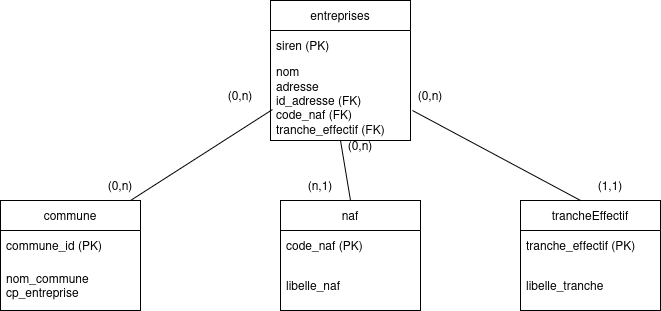

The diagram above was exported from draw.io. Its source (the exported page's mxGraphModel, read from the mxfile embedded in the PNG):
<mxGraphModel dx="1301" dy="795" grid="1" gridSize="10" guides="1" tooltips="1" connect="1" arrows="1" fold="1" page="1" pageScale="1" pageWidth="2339" pageHeight="3300" math="0" shadow="0">
  <root>
    <mxCell id="0" />
    <mxCell id="1" parent="0" />
    <mxCell id="uzVZjfcpoa1yERkwS9KU-2" parent="1" style="swimlane;fontStyle=0;childLayout=stackLayout;horizontal=1;startSize=30;horizontalStack=0;resizeParent=1;resizeParentMax=0;resizeLast=0;collapsible=1;marginBottom=0;whiteSpace=wrap;html=1;" value="entreprises" vertex="1">
      <mxGeometry height="140" width="140" x="610" y="190" as="geometry" />
    </mxCell>
    <mxCell id="uzVZjfcpoa1yERkwS9KU-3" parent="uzVZjfcpoa1yERkwS9KU-2" style="text;strokeColor=none;fillColor=none;align=left;verticalAlign=middle;spacingLeft=4;spacingRight=4;overflow=hidden;points=[[0,0.5],[1,0.5]];portConstraint=eastwest;rotatable=0;whiteSpace=wrap;html=1;" value="siren (PK)" vertex="1">
      <mxGeometry height="30" width="140" y="30" as="geometry" />
    </mxCell>
    <mxCell id="uzVZjfcpoa1yERkwS9KU-5" parent="uzVZjfcpoa1yERkwS9KU-2" style="text;strokeColor=none;fillColor=none;align=left;verticalAlign=middle;spacingLeft=4;spacingRight=4;overflow=hidden;points=[[0,0.5],[1,0.5]];portConstraint=eastwest;rotatable=0;whiteSpace=wrap;html=1;" value="&lt;div&gt;nom&lt;/div&gt;&lt;div&gt;adresse&lt;/div&gt;&lt;div&gt;id_adresse (FK)&lt;/div&gt;&lt;div&gt;code_naf (FK)&lt;/div&gt;&lt;div&gt;tranche_effectif (FK)&lt;/div&gt;" vertex="1">
      <mxGeometry height="80" width="140" y="60" as="geometry" />
    </mxCell>
    <mxCell id="uzVZjfcpoa1yERkwS9KU-6" parent="1" style="swimlane;fontStyle=0;childLayout=stackLayout;horizontal=1;startSize=30;horizontalStack=0;resizeParent=1;resizeParentMax=0;resizeLast=0;collapsible=1;marginBottom=0;whiteSpace=wrap;html=1;" value="commune" vertex="1">
      <mxGeometry height="110" width="140" x="340" y="390" as="geometry" />
    </mxCell>
    <mxCell id="uzVZjfcpoa1yERkwS9KU-7" parent="uzVZjfcpoa1yERkwS9KU-6" style="text;strokeColor=none;fillColor=none;align=left;verticalAlign=middle;spacingLeft=4;spacingRight=4;overflow=hidden;points=[[0,0.5],[1,0.5]];portConstraint=eastwest;rotatable=0;whiteSpace=wrap;html=1;" value="commune_id (PK)" vertex="1">
      <mxGeometry height="30" width="140" y="30" as="geometry" />
    </mxCell>
    <mxCell id="uzVZjfcpoa1yERkwS9KU-8" parent="uzVZjfcpoa1yERkwS9KU-6" style="text;strokeColor=none;fillColor=none;align=left;verticalAlign=middle;spacingLeft=4;spacingRight=4;overflow=hidden;points=[[0,0.5],[1,0.5]];portConstraint=eastwest;rotatable=0;whiteSpace=wrap;html=1;" value="&lt;div&gt;nom_commune&lt;/div&gt;&lt;div&gt;cp_entreprise&lt;/div&gt;" vertex="1">
      <mxGeometry height="50" width="140" y="60" as="geometry" />
    </mxCell>
    <mxCell id="uzVZjfcpoa1yERkwS9KU-12" parent="1" style="swimlane;fontStyle=0;childLayout=stackLayout;horizontal=1;startSize=30;horizontalStack=0;resizeParent=1;resizeParentMax=0;resizeLast=0;collapsible=1;marginBottom=0;whiteSpace=wrap;html=1;" value="naf" vertex="1">
      <mxGeometry height="110" width="140" x="620" y="390" as="geometry" />
    </mxCell>
    <mxCell id="uzVZjfcpoa1yERkwS9KU-13" parent="uzVZjfcpoa1yERkwS9KU-12" style="text;strokeColor=none;fillColor=none;align=left;verticalAlign=middle;spacingLeft=4;spacingRight=4;overflow=hidden;points=[[0,0.5],[1,0.5]];portConstraint=eastwest;rotatable=0;whiteSpace=wrap;html=1;" value="code_naf (PK)" vertex="1">
      <mxGeometry height="30" width="140" y="30" as="geometry" />
    </mxCell>
    <mxCell id="uzVZjfcpoa1yERkwS9KU-14" parent="uzVZjfcpoa1yERkwS9KU-12" style="text;strokeColor=none;fillColor=none;align=left;verticalAlign=middle;spacingLeft=4;spacingRight=4;overflow=hidden;points=[[0,0.5],[1,0.5]];portConstraint=eastwest;rotatable=0;whiteSpace=wrap;html=1;" value="libelle_naf" vertex="1">
      <mxGeometry height="50" width="140" y="60" as="geometry" />
    </mxCell>
    <mxCell id="uzVZjfcpoa1yERkwS9KU-15" parent="1" style="swimlane;fontStyle=0;childLayout=stackLayout;horizontal=1;startSize=30;horizontalStack=0;resizeParent=1;resizeParentMax=0;resizeLast=0;collapsible=1;marginBottom=0;whiteSpace=wrap;html=1;" value="trancheEffectif" vertex="1">
      <mxGeometry height="110" width="140" x="860" y="390" as="geometry" />
    </mxCell>
    <mxCell id="uzVZjfcpoa1yERkwS9KU-16" parent="uzVZjfcpoa1yERkwS9KU-15" style="text;strokeColor=none;fillColor=none;align=left;verticalAlign=middle;spacingLeft=4;spacingRight=4;overflow=hidden;points=[[0,0.5],[1,0.5]];portConstraint=eastwest;rotatable=0;whiteSpace=wrap;html=1;" value="tranche_effectif (PK)" vertex="1">
      <mxGeometry height="30" width="140" y="30" as="geometry" />
    </mxCell>
    <mxCell id="uzVZjfcpoa1yERkwS9KU-17" parent="uzVZjfcpoa1yERkwS9KU-15" style="text;strokeColor=none;fillColor=none;align=left;verticalAlign=middle;spacingLeft=4;spacingRight=4;overflow=hidden;points=[[0,0.5],[1,0.5]];portConstraint=eastwest;rotatable=0;whiteSpace=wrap;html=1;" value="libelle_tranche" vertex="1">
      <mxGeometry height="50" width="140" y="60" as="geometry" />
    </mxCell>
    <mxCell id="uzVZjfcpoa1yERkwS9KU-18" edge="1" parent="1" source="uzVZjfcpoa1yERkwS9KU-6" style="endArrow=none;html=1;rounded=0;entryX=0.014;entryY=0.613;entryDx=0;entryDy=0;entryPerimeter=0;exitX=0.929;exitY=0;exitDx=0;exitDy=0;exitPerimeter=0;" target="uzVZjfcpoa1yERkwS9KU-5" value="">
      <mxGeometry height="50" relative="1" width="50" as="geometry">
        <mxPoint x="640" y="440" as="sourcePoint" />
        <mxPoint x="690" y="390" as="targetPoint" />
      </mxGeometry>
    </mxCell>
    <mxCell id="uzVZjfcpoa1yERkwS9KU-19" edge="1" parent="1" source="uzVZjfcpoa1yERkwS9KU-12" style="endArrow=none;html=1;rounded=0;entryX=0.5;entryY=1;entryDx=0;entryDy=0;exitX=0.5;exitY=0;exitDx=0;exitDy=0;" target="uzVZjfcpoa1yERkwS9KU-2" value="">
      <mxGeometry height="50" relative="1" width="50" as="geometry">
        <mxPoint x="680" y="461" as="sourcePoint" />
        <mxPoint x="822" y="370" as="targetPoint" />
      </mxGeometry>
    </mxCell>
    <mxCell id="uzVZjfcpoa1yERkwS9KU-23" edge="1" parent="1" source="uzVZjfcpoa1yERkwS9KU-15" style="endArrow=none;html=1;rounded=0;entryX=1.014;entryY=0.625;entryDx=0;entryDy=0;exitX=0.429;exitY=0;exitDx=0;exitDy=0;entryPerimeter=0;exitPerimeter=0;" target="uzVZjfcpoa1yERkwS9KU-5" value="">
      <mxGeometry height="50" relative="1" width="50" as="geometry">
        <mxPoint x="670" y="410" as="sourcePoint" />
        <mxPoint x="670" y="350" as="targetPoint" />
      </mxGeometry>
    </mxCell>
    <mxCell id="uzVZjfcpoa1yERkwS9KU-25" parent="1" style="text;html=1;whiteSpace=wrap;strokeColor=none;fillColor=none;align=center;verticalAlign=middle;rounded=0;" value="(0,n)" vertex="1">
      <mxGeometry height="30" width="60" x="430" y="360" as="geometry" />
    </mxCell>
    <mxCell id="uzVZjfcpoa1yERkwS9KU-26" parent="1" style="text;html=1;whiteSpace=wrap;strokeColor=none;fillColor=none;align=center;verticalAlign=middle;rounded=0;" value="(n,1)" vertex="1">
      <mxGeometry height="30" width="60" x="630" y="360" as="geometry" />
    </mxCell>
    <mxCell id="uzVZjfcpoa1yERkwS9KU-27" parent="1" style="text;html=1;whiteSpace=wrap;strokeColor=none;fillColor=none;align=center;verticalAlign=middle;rounded=0;" value="(1,1)" vertex="1">
      <mxGeometry height="30" width="60" x="920" y="360" as="geometry" />
    </mxCell>
    <mxCell id="uzVZjfcpoa1yERkwS9KU-29" parent="1" style="text;html=1;whiteSpace=wrap;strokeColor=none;fillColor=none;align=center;verticalAlign=middle;rounded=0;" value="(0,n)" vertex="1">
      <mxGeometry height="30" width="60" x="740" y="270" as="geometry" />
    </mxCell>
    <mxCell id="uzVZjfcpoa1yERkwS9KU-30" parent="1" style="text;html=1;whiteSpace=wrap;strokeColor=none;fillColor=none;align=center;verticalAlign=middle;rounded=0;" value="(0,n)" vertex="1">
      <mxGeometry height="30" width="60" x="670" y="320" as="geometry" />
    </mxCell>
    <mxCell id="uzVZjfcpoa1yERkwS9KU-31" parent="1" style="text;html=1;whiteSpace=wrap;strokeColor=none;fillColor=none;align=center;verticalAlign=middle;rounded=0;" value="(0,n)" vertex="1">
      <mxGeometry height="30" width="60" x="550" y="270" as="geometry" />
    </mxCell>
  </root>
</mxGraphModel>